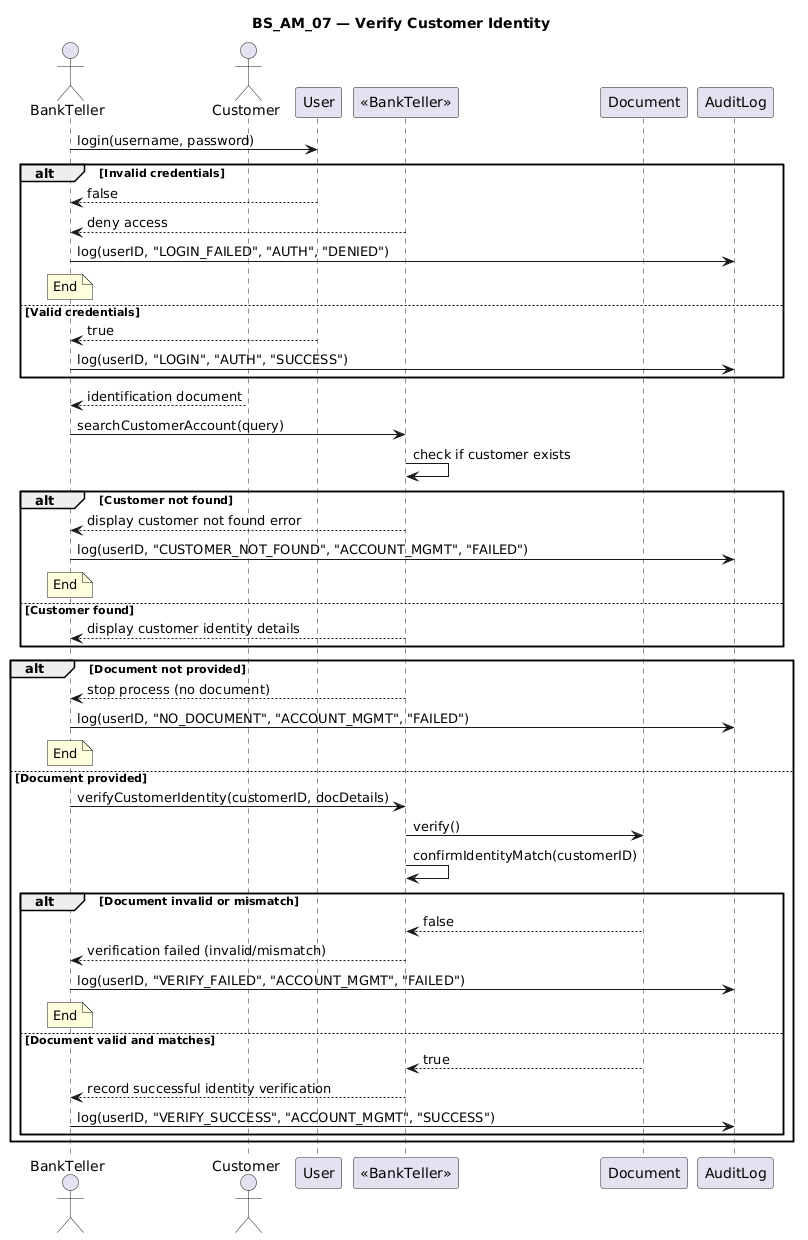

The diagram above was rendered by PlantUML. Its source (embedded in the PNG):
@startuml
title BS_AM_07 — Verify Customer Identity

actor BankTeller as Teller
actor Customer
participant User
participant "«BankTeller»" as TellerSys
participant Document
participant AuditLog

Teller -> User: login(username, password)
alt Invalid credentials
    User --> Teller: false
    TellerSys --> Teller: deny access
    Teller -> AuditLog: log(userID, "LOGIN_FAILED", "AUTH", "DENIED")
    note over Teller: End
else Valid credentials
    User --> Teller: true
    Teller -> AuditLog: log(userID, "LOGIN", "AUTH", "SUCCESS")
end

Customer --> Teller: identification document
Teller -> TellerSys: searchCustomerAccount(query)
TellerSys -> TellerSys: check if customer exists
alt Customer not found
    TellerSys --> Teller: display customer not found error
    Teller -> AuditLog: log(userID, "CUSTOMER_NOT_FOUND", "ACCOUNT_MGMT", "FAILED")
    note over Teller: End
else Customer found
    TellerSys --> Teller: display customer identity details
end

alt Document not provided
    TellerSys --> Teller: stop process (no document)
    Teller -> AuditLog: log(userID, "NO_DOCUMENT", "ACCOUNT_MGMT", "FAILED")
    note over Teller: End
else Document provided
    Teller -> TellerSys: verifyCustomerIdentity(customerID, docDetails)
    TellerSys -> Document: verify()
    TellerSys -> TellerSys: confirmIdentityMatch(customerID)
    alt Document invalid or mismatch
        Document --> TellerSys: false
        TellerSys --> Teller: verification failed (invalid/mismatch)
        Teller -> AuditLog: log(userID, "VERIFY_FAILED", "ACCOUNT_MGMT", "FAILED")
        note over Teller: End
    else Document valid and matches
        Document --> TellerSys: true
        TellerSys --> Teller: record successful identity verification
        Teller -> AuditLog: log(userID, "VERIFY_SUCCESS", "ACCOUNT_MGMT", "SUCCESS")
    end
end
@enduml